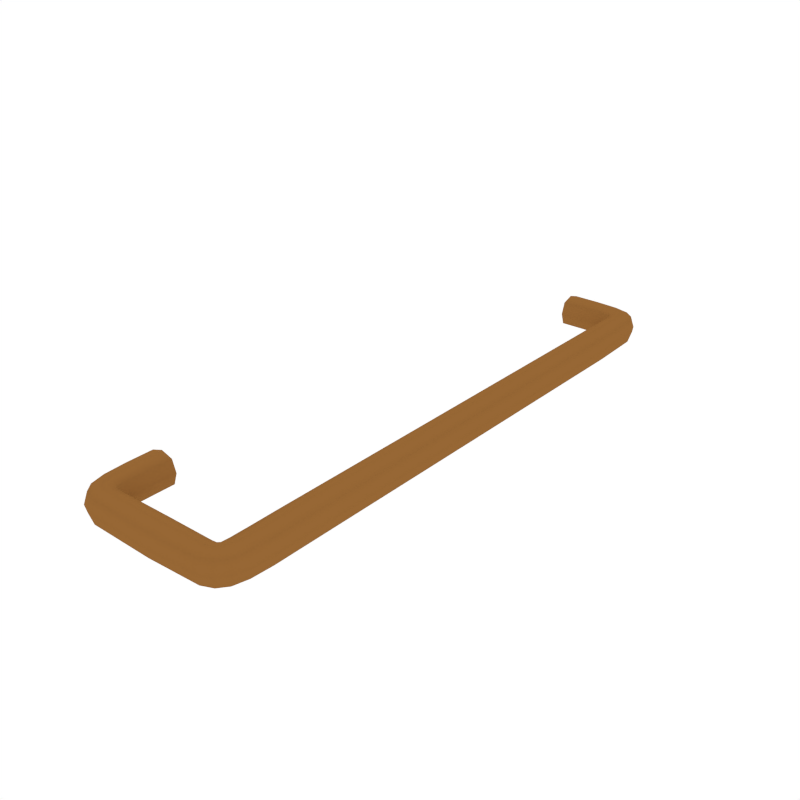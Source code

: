 # Source: Pipe_Corner_2.blend  (saved by Blender 2.79.0; exported with 4.5.12 LTS)
import bpy
from mathutils import Matrix  # noqa: F401  (used for matrix-valued properties, if any)

bpy.ops.wm.read_factory_settings(use_empty=True)
scene = bpy.context.scene
scene.name = 'Scene'

# ---- collections
col_collection_1 = bpy.data.collections.new('Collection 1'); scene.collection.children.link(col_collection_1)

# ---- materials (node trees are filled in below, after node groups)
mat_orange = bpy.data.materials.new('Orange')
mat_orange.alpha_threshold = 0.0
mat_orange.diffuse_color = (0.3108, 0.1363, 0.03522, 1.0)
mat_orange.roughness = 0.5

# ---- node groups
ng_auto_smooth = bpy.data.node_groups.new('Auto Smooth', 'GeometryNodeTree')
_s = ng_auto_smooth.interface.new_socket(name='Geometry', in_out='OUTPUT', socket_type='NodeSocketGeometry')
_s = ng_auto_smooth.interface.new_socket(name='Geometry', in_out='INPUT', socket_type='NodeSocketGeometry')
_s = ng_auto_smooth.interface.new_socket(name='Angle', in_out='INPUT', socket_type='NodeSocketFloat')
_s.subtype = 'ANGLE'
_s.min_value = 0.0
_s.max_value = 3.142
ng_auto_smooth.is_modifier = True
_N = ng_auto_smooth.nodes; _L = ng_auto_smooth.links
n0 = _N.new('NodeGroupOutput'); n0.name = 'Group Output'; n0.location = (480, -100)
n1 = _N.new('NodeGroupInput'); n1.name = 'Group Input'; n1.location = (-420, -300)
n2 = _N.new('NodeGroupInput'); n2.name = 'Group Input.001'; n2.location = (-60, -100)
n3 = _N.new('GeometryNodeSetShadeSmooth'); n3.name = 'Set Shade Smooth'; n3.location = (120, -100)
n3.domain = 'EDGE'
n4 = _N.new('GeometryNodeSetShadeSmooth'); n4.name = 'Set Shade Smooth.001'; n4.location = (300, -100)
n5 = _N.new('GeometryNodeInputMeshEdgeAngle'); n5.name = 'Edge Angle'; n5.location = (-420, -220)
n6 = _N.new('GeometryNodeInputEdgeSmooth'); n6.name = 'Is Edge Smooth'; n6.location = (-60, -160)
n7 = _N.new('GeometryNodeInputShadeSmooth'); n7.name = 'Is Face Smooth'; n7.location = (-240, -340)
n8 = _N.new('FunctionNodeBooleanMath'); n8.name = 'Boolean Math'; n8.location = (-60, -220)
n9 = _N.new('FunctionNodeCompare'); n9.name = 'Compare'; n9.location = (-240, -180)
n9.operation = 'LESS_EQUAL'
_L.new(n5.outputs[0], n9.inputs[0])
_L.new(n4.outputs[0], n0.inputs[0])
_L.new(n1.outputs[1], n9.inputs[1])
_L.new(n9.outputs[0], n8.inputs[0])
_L.new(n7.outputs[0], n8.inputs[1])
_L.new(n2.outputs[0], n3.inputs[0])
_L.new(n6.outputs[0], n3.inputs[1])
_L.new(n3.outputs[0], n4.inputs[0])
_L.new(n8.outputs[0], n3.inputs[2])
n0.is_active_output = True

# ---- material node trees

# ---- world
world_world = bpy.data.worlds.new('World'); scene.world = world_world
world_world.color = (1.0, 1.0, 1.0)
world_world.use_sun_shadow = False
world_world.sun_shadow_jitter_overblur = 0.0
world_world.cycles.sampling_method = 'NONE'
world_world.cycles.sample_map_resolution = 256

# ---- meshes
me_cube_039 = bpy.data.meshes.new('Cube.039')
me_cube_039.from_pydata([(0.2191, -1.275, -2.243e-07), (0.418, -1.359, 4.658e-07), (0.3339, -1.315, -0.1058), (0.3339, -1.315, 0.1058), (0.3513, -1.095, 0.105), (0.3513, -1.095, -0.105), (0.456, -1.099, -2.423e-07), (0.2467, -1.091, -2.134e-07), (0.2521, -1.368, 0.1055), (0.285, -1.46, 4.803e-07), (0.2521, -1.368, -0.1055), (0.2498, -1.271, -2.279e-07), (0.2768, -1.437, -0.07733), (0.2768, -1.437, 0.07733), (0.2273, -1.298, 0.08085), (0.2273, -1.298, -0.08085), (-0.07535, -1.474, -1.845e-07), (-0.09414, -1.27, -1.809e-07), (-0.08475, -1.372, 0.1047), (-0.08475, -1.372, -0.1047), (0.3654, -1.426, 4.658e-07), (0.2708, -1.282, -0.08159), (0.3041, -1.352, 0.1061), (0.397, -1.348, -0.07708), (0.3041, -1.352, -0.1061), (0.397, -1.348, 0.07708), (0.2428, -1.278, -2.279e-07), (0.2708, -1.282, 0.08159), (0.3476, -1.236, -0.1052), (0.2484, -1.22, -2.243e-07), (0.3476, -1.236, 0.1052), (0.4468, -1.252, -2.532e-07), (0.4298, -1.098, 0.07812), (0.2729, -1.092, -0.07939), (0.2729, -1.092, 0.07939), (0.4298, -1.098, -0.07812), (0.2449, -0.9218, -2.134e-07), (0.4553, -0.9218, -2.423e-07), (0.3501, -0.9218, -0.105), (0.3501, -0.9218, 0.105), (-0.09179, -1.295, -0.07917), (-0.0777, -1.448, -0.07794), (-0.09179, -1.295, 0.07917), (-0.0777, -1.448, 0.07794), (0.3501, -1.407, 0.07692), (0.2581, -1.296, 0.08216), (0.3501, -1.407, -0.07692), (0.2581, -1.296, -0.08216), (0.2732, -1.224, -0.08027), (0.422, -1.248, -0.07756), (0.2732, -1.224, 0.08028), (0.422, -1.248, 0.07756), (0.429, -0.9218, 0.07872), (0.2712, -0.9218, 0.07872), (0.2712, -0.9218, -0.07872), (0.429, -0.9218, -0.07872), (-0.4609, -1.275, 2.382e-07), (-0.6598, -1.359, -4.555e-07), (-0.5757, -1.315, 0.1058), (-0.5757, -1.315, -0.1058), (-0.5931, -1.095, -0.105), (-0.5931, -1.095, 0.105), (-0.6978, -1.099, 3.249e-07), (-0.4885, -1.091, 2.815e-07), (-0.4939, -1.368, -0.1055), (-0.5268, -1.46, -5.097e-07), (-0.4939, -1.368, 0.1055), (-0.4916, -1.271, 2.454e-07), (-0.5186, -1.437, 0.07733), (-0.5186, -1.437, -0.07733), (-0.4691, -1.298, -0.08085), (-0.4691, -1.298, 0.08085), (-0.6072, -1.426, -4.772e-07), (-0.5126, -1.282, 0.08159), (-0.5459, -1.352, -0.1061), (-0.6387, -1.348, 0.07708), (-0.5459, -1.352, 0.1061), (-0.6387, -1.348, -0.07708), (-0.4846, -1.278, 2.454e-07), (-0.5126, -1.282, -0.08159), (-0.5894, -1.236, 0.1052), (-0.4902, -1.22, 2.563e-07), (-0.5894, -1.236, -0.1052), (-0.6886, -1.252, 2.96e-07), (-0.6716, -1.098, -0.07812), (-0.5147, -1.092, 0.07939), (-0.5147, -1.092, -0.07939), (-0.6716, -1.098, 0.07812), (-0.4867, -0.9218, 3.249e-07), (-0.6971, -0.9218, 3.719e-07), (-0.5919, -0.9218, 0.105), (-0.5919, -0.9218, -0.105), (-0.5919, -1.407, -0.07692), (-0.4999, -1.296, -0.08216), (-0.5919, -1.407, 0.07692), (-0.4999, -1.296, 0.08216), (-0.515, -1.224, 0.08027), (-0.6638, -1.248, 0.07756), (-0.515, -1.224, -0.08028), (-0.6638, -1.248, -0.07756), (-0.6708, -0.9218, -0.07872), (-0.513, -0.9218, -0.07872), (-0.513, -0.9218, 0.07872), (-0.6708, -0.9218, 0.07872), (0.2575, 2.232, -2.294e-07), (0.3411, 2.431, 4.607e-07), (0.2974, 2.347, -0.1058), (0.2974, 2.347, 0.1058), (0.07715, 2.365, 0.105), (0.07715, 2.365, -0.105), (0.08112, 2.469, -2.474e-07), (0.07319, 2.26, -2.185e-07), (0.35, 2.265, 0.1055), (0.4425, 2.298, 4.752e-07), (0.35, 2.265, -0.1055), (0.2536, 2.263, -2.33e-07), (0.4194, 2.29, -0.07733), (0.4194, 2.29, 0.07733), (0.2806, 2.241, 0.08085), (0.2806, 2.241, -0.08085), (0.4562, 1.938, -1.896e-07), (0.2519, 1.919, -1.86e-07), (0.3541, 1.928, 0.1047), (0.3541, 1.928, -0.1047), (0.408, 2.379, 4.607e-07), (0.2645, 2.284, -0.08159), (0.3341, 2.317, 0.1061), (0.3302, 2.41, -0.07708), (0.3341, 2.317, -0.1061), (0.3302, 2.41, 0.07708), (0.2602, 2.256, -2.33e-07), (0.2645, 2.284, 0.08159), (0.2187, 2.361, -0.1052), (0.2028, 2.262, -2.294e-07), (0.2187, 2.361, 0.1052), (0.2346, 2.46, -2.583e-07), (0.08013, 2.443, 0.07812), (0.07418, 2.286, -0.07939), (0.07418, 2.286, 0.07939), (0.08013, 2.443, -0.07812), (-0.09589, 2.258, -2.185e-07), (-0.09589, 2.469, -2.474e-07), (-0.09589, 2.363, -0.105), (-0.09589, 2.363, 0.105), (0.2775, 1.921, -0.07917), (0.4307, 1.935, -0.07794), (0.2775, 1.921, 0.07917), (0.4307, 1.935, 0.07794), (0.3895, 2.363, 0.07692), (0.2787, 2.271, 0.08216), (0.3895, 2.363, -0.07692), (0.2787, 2.271, -0.08216), (0.2068, 2.286, -0.08027), (0.2306, 2.435, -0.07756), (0.2068, 2.286, 0.08028), (0.2306, 2.435, 0.07756), (-0.09589, 2.442, 0.07872), (-0.09589, 2.284, 0.07872), (-0.09589, 2.284, -0.07872), (-0.09589, 2.442, -0.07872)], [], [(0, 26, 47, 15), (0, 15, 40, 17), (0, 17, 42, 14), (0, 14, 45, 26), (1, 31, 51, 25), (1, 25, 44, 20), (1, 20, 46, 23), (1, 23, 49, 31), (2, 28, 49, 23), (2, 23, 46, 24), (2, 24, 47, 21), (2, 21, 48, 28), (3, 30, 50, 27), (3, 27, 45, 22), (3, 22, 44, 25), (3, 25, 51, 30), (4, 39, 53, 34), (4, 34, 50, 30), (4, 30, 51, 32), (4, 32, 52, 39), (5, 38, 55, 35), (5, 35, 49, 28), (5, 28, 48, 33), (5, 33, 54, 38), (6, 37, 52, 32), (6, 32, 51, 31), (6, 31, 49, 35), (6, 35, 55, 37), (7, 36, 54, 33), (7, 33, 48, 29), (7, 29, 50, 34), (7, 34, 53, 36), (8, 22, 45, 14), (8, 14, 42, 18), (8, 18, 43, 13), (8, 13, 44, 22), (9, 20, 44, 13), (9, 13, 43, 16), (9, 16, 41, 12), (9, 12, 46, 20), (10, 24, 46, 12), (10, 12, 41, 19), (10, 19, 40, 15), (10, 15, 47, 24), (11, 29, 48, 21), (11, 21, 47, 26), (11, 26, 45, 27), (11, 27, 50, 29), (43, 68, 65, 16), (64, 70, 40, 19), (42, 71, 66, 18), (66, 68, 43, 18), (56, 78, 95, 71), (17, 56, 71, 42), (56, 70, 93, 78), (57, 83, 99, 77), (57, 77, 92, 72), (57, 72, 94, 75), (57, 75, 97, 83), (58, 80, 97, 75), (58, 75, 94, 76), (58, 76, 95, 73), (58, 73, 96, 80), (59, 82, 98, 79), (59, 79, 93, 74), (59, 74, 92, 77), (59, 77, 99, 82), (60, 91, 101, 86), (60, 86, 98, 82), (60, 82, 99, 84), (60, 84, 100, 91), (61, 90, 103, 87), (61, 87, 97, 80), (61, 80, 96, 85), (61, 85, 102, 90), (62, 89, 100, 84), (62, 84, 99, 83), (62, 83, 97, 87), (62, 87, 103, 89), (63, 88, 102, 85), (63, 85, 96, 81), (63, 81, 98, 86), (63, 86, 101, 88), (64, 74, 93, 70), (64, 69, 92, 74), (65, 72, 92, 69), (40, 70, 56, 17), (16, 65, 69, 41), (65, 68, 94, 72), (66, 76, 94, 68), (41, 69, 64, 19), (66, 71, 95, 76), (67, 81, 96, 73), (67, 73, 95, 78), (67, 78, 93, 79), (67, 79, 98, 81), (104, 130, 151, 119), (104, 119, 144, 121), (104, 121, 146, 118), (104, 118, 149, 130), (105, 135, 155, 129), (105, 129, 148, 124), (105, 124, 150, 127), (105, 127, 153, 135), (106, 132, 153, 127), (106, 127, 150, 128), (106, 128, 151, 125), (106, 125, 152, 132), (107, 134, 154, 131), (107, 131, 149, 126), (107, 126, 148, 129), (107, 129, 155, 134), (108, 143, 157, 138), (108, 138, 154, 134), (108, 134, 155, 136), (108, 136, 156, 143), (109, 142, 159, 139), (109, 139, 153, 132), (109, 132, 152, 137), (109, 137, 158, 142), (110, 141, 156, 136), (110, 136, 155, 135), (110, 135, 153, 139), (110, 139, 159, 141), (111, 140, 158, 137), (111, 137, 152, 133), (111, 133, 154, 138), (111, 138, 157, 140), (112, 126, 149, 118), (112, 118, 146, 122), (112, 122, 147, 117), (112, 117, 148, 126), (113, 124, 148, 117), (113, 117, 147, 120), (113, 120, 145, 116), (113, 116, 150, 124), (114, 128, 150, 116), (114, 116, 145, 123), (114, 123, 144, 119), (114, 119, 151, 128), (115, 133, 152, 125), (115, 125, 151, 130), (115, 130, 149, 131), (115, 131, 154, 133), (53, 146, 121, 36), (39, 122, 146, 53), (52, 147, 122, 39), (37, 120, 147, 52), (55, 145, 120, 37), (38, 123, 145, 55), (54, 144, 123, 38), (36, 121, 144, 54)])
me_cube_039.polygons.foreach_set('use_smooth', [True] * 152)
_uv = me_cube_039.uv_layers.new(name='UVMap')
_uv.uv.foreach_set('vector', [0.0, 0.0, 0.0, 0.0, 0.0, 0.0, 0.0, 0.0, 0.0, 0.0, 0.0, 0.0, 0.0, 0.0, 0.0, 0.0, 0.0, 0.0, 0.0, 0.0, 0.0, 0.0, 0.0, 0.0, 0.0, 0.0, 0.0, 0.0, 0.0, 0.0, 0.0, 0.0, 0.0, 0.0, 0.0, 0.0, 0.0, 0.0, 0.0, 0.0, 0.0, 0.0, 0.0, 0.0, 0.0, 0.0, 0.0, 0.0, 0.0, 0.0, 0.0, 0.0, 0.0, 0.0, 0.0, 0.0, 0.0, 0.0, 0.0, 0.0, 0.0, 0.0, 0.0, 0.0, 0.0, 0.0, 0.0, 0.0, 0.0, 0.0, 0.0, 0.0, 0.0, 0.0, 0.0, 0.0, 0.0, 0.0, 0.0, 0.0, 0.0, 0.0, 0.0, 0.0, 0.0, 0.0, 0.0, 0.0, 0.0, 0.0, 0.0, 0.0, 0.0, 0.0, 0.0, 0.0, 0.0, 0.0, 0.0, 0.0, 0.0, 0.0, 0.0, 0.0, 0.0, 0.0, 0.0, 0.0, 0.0, 0.0, 0.0, 0.0, 0.0, 0.0, 0.0, 0.0, 0.0, 0.0, 0.0, 0.0, 0.0, 0.0, 0.0, 0.0, 0.0, 0.0, 0.0, 0.0, 0.0, 0.0, 0.0, 0.0, 0.0, 0.0, 0.0, 0.0, 0.0, 0.0, 0.0, 0.0, 0.0, 0.0, 0.0, 0.0, 0.0, 0.0, 0.0, 0.0, 0.0, 0.0, 0.0, 0.0, 0.0, 0.0, 0.0, 0.0, 0.0, 0.0, 0.0, 0.0, 0.0, 0.0, 0.0, 0.0, 0.0, 0.0, 0.0, 0.0, 0.0, 0.0, 0.0, 0.0, 0.0, 0.0, 0.0, 0.0, 0.0, 0.0, 0.0, 0.0, 0.0, 0.0, 0.0, 0.0, 0.0, 0.0, 0.0, 0.0, 0.0, 0.0, 0.0, 0.0, 0.0, 0.0, 0.0, 0.0, 0.0, 0.0, 0.0, 0.0, 0.0, 0.0, 0.0, 0.0, 0.0, 0.0, 0.0, 0.0, 0.0, 0.0, 0.0, 0.0, 0.0, 0.0, 0.0, 0.0, 0.0, 0.0, 0.0, 0.0, 0.0, 0.0, 0.0, 0.0, 0.0, 0.0, 0.0, 0.0, 0.0, 0.0, 0.0, 0.0, 0.0, 0.0, 0.0, 0.0, 0.0, 0.0, 0.0, 0.0, 0.0, 0.0, 0.0, 0.0, 0.0, 0.0, 0.0, 0.0, 0.0, 0.0, 0.0, 0.0, 0.0, 0.0, 0.0, 0.0, 0.0, 0.0, 0.0, 0.0, 0.0, 0.0, 0.0, 0.0, 0.0, 0.0, 0.0, 0.0, 0.0, 0.0, 0.0, 0.0, 0.0, 0.0, 0.0, 0.0, 0.0, 0.0, 0.0, 0.0, 0.0, 0.0, 0.0, 0.0, 0.0, 0.0, 0.0, 0.0, 0.0, 0.0, 0.0, 0.0, 0.0, 0.0, 0.0, 0.0, 0.0, 0.0, 0.0, 0.0, 0.0, 0.0, 0.0, 0.0, 0.0, 0.0, 0.0, 0.0, 0.0, 0.0, 0.0, 0.0, 0.0, 0.0, 0.0, 0.0, 0.0, 0.0, 0.0, 0.0, 0.0, 0.0, 0.0, 0.0, 0.0, 0.0, 0.0, 0.0, 0.0, 0.0, 0.0, 0.0, 0.0, 0.0, 0.0, 0.0, 0.0, 0.0, 0.0, 0.0, 0.0, 0.0, 0.0, 0.0, 0.0, 0.0, 0.0, 0.0, 0.0, 0.0, 0.0, 0.0, 0.0, 0.0, 0.0, 0.0, 0.0, 0.0, 0.0, 0.0, 0.0, 0.0, 0.0, 0.0, 0.0, 0.0, 0.0, 0.0, 0.0, 0.0, 0.0, 0.0, 0.0, 0.0, 0.0, 0.0, 0.0, 0.0, 0.0, 0.0, 0.0, 0.0, 0.0, 0.0, 0.0, 0.0, 0.0, 0.0, 0.0, 0.0, 0.0, 0.0, 0.0, 0.0, 0.0, 0.0, 0.0, 0.0, 0.0, 0.0, 0.0, 0.0, 0.0, 0.0, 0.0, 0.0, 0.0, 0.0, 0.0, 0.0, 0.0, 0.0, 0.0, 0.0, 0.0, 0.0, 0.0, 0.0, 0.0, 0.0, 0.0, 0.0, 0.0, 0.0, 0.0, 0.0, 0.0, 0.0, 0.0, 0.0, 0.0, 0.0, 0.0, 0.0, 0.0, 0.0, 0.0, 0.0, 0.0, 0.0, 0.0, 0.0, 0.0, 0.0, 0.0, 0.0, 0.0, 0.0, 0.0, 0.0, 0.0, 0.0, 0.0, 0.0, 0.0, 0.0, 0.0, 0.0, 0.0, 0.0, 0.0, 0.0, 0.0, 0.0, 0.0, 0.0, 0.0, 0.0, 0.0, 0.0, 0.0, 0.0, 0.0, 0.0, 0.0, 0.0, 0.0, 0.0, 0.0, 0.0, 0.0, 0.0, 0.0, 0.0, 0.0, 0.0, 0.0, 0.0, 0.0, 0.0, 0.0, 0.0, 0.0, 0.0, 0.0, 0.0, 0.0, 0.0, 0.0, 0.0, 0.0, 0.0, 0.0, 0.0, 0.0, 0.0, 0.0, 0.0, 0.0, 0.0, 0.0, 0.0, 0.0, 0.0, 0.0, 0.0, 0.0, 0.0, 0.0, 0.0, 0.0, 0.0, 0.0, 0.0, 0.0, 0.0, 0.0, 0.0, 0.0, 0.0, 0.0, 0.0, 0.0, 0.0, 0.0, 0.0, 0.0, 0.0, 0.0, 0.0, 0.0, 0.0, 0.0, 0.0, 0.0, 0.0, 0.0, 0.0, 0.0, 0.0, 0.0, 0.0, 0.0, 0.0, 0.0, 0.0, 0.0, 0.0, 0.0, 0.0, 0.0, 0.0, 0.0, 0.0, 0.0, 0.0, 0.0, 0.0, 0.0, 0.0, 0.0, 0.0, 0.0, 0.0, 0.0, 0.0, 0.0, 0.0, 0.0, 0.0, 0.0, 0.0, 0.0, 0.0, 0.0, 0.0, 0.0, 0.0, 0.0, 0.0, 0.0, 0.0, 0.0, 0.0, 0.0, 0.0, 0.0, 0.0, 0.0, 0.0, 0.0, 0.0, 0.0, 0.0, 0.0, 0.0, 0.0, 0.0, 0.0, 0.0, 0.0, 0.0, 0.0, 0.0, 0.0, 0.0, 0.0, 0.0, 0.0, 0.0, 0.0, 0.0, 0.0, 0.0, 0.0, 0.0, 0.0, 0.0, 0.0, 0.0, 0.0, 0.0, 0.0, 0.0, 0.0, 0.0, 0.0, 0.0, 0.0, 0.0, 0.0, 0.0, 0.0, 0.0, 0.0, 0.0, 0.0, 0.0, 0.0, 0.0, 0.0, 0.0, 0.0, 0.0, 0.0, 0.0, 0.0, 0.0, 0.0, 0.0, 0.0, 0.0, 0.0, 0.0, 0.0, 0.0, 0.0, 0.0, 0.0, 0.0, 0.0, 0.0, 0.0, 0.0, 0.0, 0.0, 0.0, 0.0, 0.0, 0.0, 0.0, 0.0, 0.0, 0.0, 0.0, 0.0, 0.0, 0.0, 0.0, 0.0, 0.0, 0.0, 0.0, 0.0, 0.0, 0.0, 0.0, 0.0, 0.0, 0.0, 0.0, 0.0, 0.0, 0.0, 0.0, 0.0, 0.0, 0.0, 0.0, 0.0, 0.0, 0.0, 0.0, 0.0, 0.0, 0.0, 0.0, 0.0, 0.0, 0.0, 0.0, 0.0, 0.0, 0.0, 0.0, 0.0, 0.0, 0.0, 0.0, 0.0, 0.0, 0.0, 0.0, 0.0, 0.0, 0.0, 0.0, 0.0, 0.0, 0.0, 0.0, 0.0, 0.0, 0.0, 0.0, 0.0, 0.0, 0.0, 0.0, 0.0, 0.0, 0.0, 0.0, 0.0, 0.0, 0.0, 0.0, 0.0, 0.0, 0.0, 0.0, 0.0, 0.0, 0.0, 0.0, 0.0, 0.0, 0.0, 0.0, 0.0, 0.0, 0.0, 0.0, 0.0, 0.0, 0.0, 0.0, 0.0, 0.0, 0.0, 0.0, 0.0, 0.0, 0.0, 0.0, 0.0, 0.0, 0.0, 0.0, 0.0, 0.0, 0.0, 0.0, 0.0, 0.0, 0.0, 0.0, 0.0, 0.0, 0.0, 0.0, 0.0, 0.0, 0.0, 0.0, 0.0, 0.0, 0.0, 0.0, 0.0, 0.0, 0.0, 0.0, 0.0, 0.0, 0.0, 0.0, 0.0, 0.0, 0.0, 0.0, 0.0, 0.0, 0.0, 0.0, 0.0, 0.0, 0.0, 0.0, 0.0, 0.0, 0.0, 0.0, 0.0, 0.0, 0.0, 0.0, 0.0, 0.0, 0.0, 0.0, 0.0, 0.0, 0.0, 0.0, 0.0, 0.0, 0.0, 0.0, 0.0, 0.0, 0.0, 0.0, 0.0, 0.0, 0.0, 0.0, 0.0, 0.0, 0.0, 0.0, 0.0, 0.0, 0.0, 0.0, 0.0, 0.0, 0.0, 0.0, 0.0, 0.0, 0.0, 0.0, 0.0, 0.0, 0.0, 0.0, 0.0, 0.0, 0.0, 0.0, 0.0, 0.0, 0.0, 0.0, 0.0, 0.0, 0.0, 0.0, 0.0, 0.0, 0.0, 0.0, 0.0, 0.0, 0.0, 0.0, 0.0, 0.0, 0.0, 0.0, 0.0, 0.0, 0.0, 0.0, 0.0, 0.0, 0.0, 0.0, 0.0, 0.0, 0.0, 0.0, 0.0, 0.0, 0.0, 0.0, 0.0, 0.0, 0.0, 0.0, 0.0, 0.0, 0.0, 0.0, 0.0, 0.0, 0.0, 0.0, 0.0, 0.0, 0.0, 0.0, 0.0, 0.0, 0.0, 0.0, 0.0, 0.0, 0.0, 0.0, 0.0, 0.0, 0.0, 0.0, 0.0, 0.0, 0.0, 0.0, 0.0, 0.0, 0.0, 0.0, 0.0, 0.0, 0.0, 0.0, 0.0, 0.0, 0.0, 0.0, 0.0, 0.0, 0.0, 0.0, 0.0, 0.0, 0.0, 0.0, 0.0, 0.0, 0.0, 0.0, 0.0, 0.0, 0.0, 0.0, 0.0, 0.0, 0.0, 0.0, 0.0, 0.0, 0.0, 0.0, 0.0, 0.0, 0.0, 0.0, 0.0, 0.0, 0.0, 0.0, 0.0, 0.0, 0.0, 0.0, 0.0, 0.0, 0.0, 0.0, 0.0, 0.0, 0.0, 0.0, 0.0, 0.0, 0.0, 0.0, 0.0, 0.0, 0.0, 0.0, 0.0, 0.0, 0.0, 0.0, 0.0, 0.0, 0.0, 0.0, 0.0, 0.0, 0.0, 0.0, 0.0, 0.0, 0.0, 0.0, 0.0, 0.0, 0.0, 0.0, 0.0, 0.0, 0.0, 0.0, 0.0, 0.0, 0.0, 0.0, 0.0, 0.0, 0.0, 0.0, 0.0, 0.0, 0.0, 0.0, 0.0, 0.0, 0.0, 0.0, 0.0, 0.0, 0.0, 0.0, 0.0, 0.0, 0.0, 0.0, 0.0, 0.0, 0.0, 0.0, 0.0, 0.0, 0.0, 0.0, 0.0, 0.0, 0.0, 0.0, 0.0, 0.0, 0.0, 0.0, 0.0, 0.0, 0.0, 0.0, 0.0, 0.0, 0.0, 0.0, 0.0, 0.0, 0.0, 0.0, 0.0, 0.0, 0.0, 0.0, 0.0, 0.0, 0.0, 0.0, 0.0, 0.0, 0.0, 0.0, 0.0, 0.0, 0.0, 0.0, 0.0, 0.0, 0.0, 0.0, 0.0, 0.0, 0.0, 0.0, 0.0, 0.0, 0.0, 0.0, 0.0, 0.0, 0.0, 0.0, 0.0, 0.0, 0.0, 0.0, 0.0, 0.0, 0.0, 0.0, 0.0, 0.0, 0.0, 0.0, 0.0, 0.0, 0.0, 0.0, 0.0, 0.0, 0.0, 0.0, 0.0, 0.0, 0.0, 0.0, 0.0, 0.0, 0.0, 0.0, 0.0, 0.0, 0.0, 0.0, 0.0, 0.0, 0.0, 0.0, 0.0, 0.0, 0.0, 0.0, 0.0, 0.0, 0.0, 0.0, 0.0, 0.0, 0.0, 0.0, 0.0, 0.0, 0.0, 0.0, 0.0, 0.0, 0.0, 0.0, 0.0, 0.0, 0.0, 0.0, 0.0, 0.0, 0.0, 0.0, 0.0, 0.0, 0.0, 0.0, 0.0, 0.0, 0.0, 0.0, 0.0, 0.0, 0.0, 0.0, 0.0, 0.0, 0.0, 0.0, 0.0, 0.0, 0.0, 0.0, 0.0, 0.0, 0.0, 0.0, 0.0, 0.0, 0.0, 0.0, 0.0, 0.0, 0.0])
me_cube_039.materials.append(mat_orange)
me_cube_039.use_remesh_preserve_volume = False
me_cube_039.use_remesh_preserve_attributes = False
me_cube_039.use_mirror_vertex_groups = False
me_cube_039.update()

# ---- objects
ob_pipe_corner_2 = bpy.data.objects.new('Pipe_Corner_2', me_cube_039)

# ---- transforms, parenting, visibility, modifiers, constraints
ob_pipe_corner_2.location = (0.0, 0.0, 0.0)
ob_pipe_corner_2.lineart.crease_threshold = 0.0
_m = ob_pipe_corner_2.modifiers.new('Auto Smooth', 'NODES')
_m.node_group = ng_auto_smooth
_gi = [s.identifier for s in ng_auto_smooth.interface.items_tree if s.item_type == 'SOCKET' and s.in_out == 'INPUT']
_m[_gi[1]] = 1.082  # Angle

# ---- collection membership
col_collection_1.objects.link(ob_pipe_corner_2)

# ---- scene / render settings (as saved in the file)
scene.frame_start = 1; scene.frame_end = 250; scene.frame_set(0)
scene.render.engine = 'CYCLES'
scene.render.resolution_x = 1000
scene.render.resolution_y = 1000
scene.render.dither_intensity = 0.0
scene.cycles.samples = 200
scene.cycles.sampling_pattern = 'TABULATED_SOBOL'
scene.cycles.light_sampling_threshold = 0.0
scene.cycles.use_adaptive_sampling = False
scene.cycles.use_light_tree = False
scene.cycles.caustics_reflective = False
scene.cycles.caustics_refractive = False
scene.cycles.blur_glossy = 0.0
scene.cycles.max_bounces = 2
scene.cycles.pixel_filter_type = 'GAUSSIAN'
scene.cycles.sample_clamp_indirect = 0.0
scene.view_settings.view_transform = 'Standard'
bpy.context.view_layer.update()

# ---- added for rendering (the .blend has no active camera): camera
cam_auto = bpy.data.cameras.new('AutoCamera')
cam_auto.lens = 50.0
cam_auto.sensor_width = 36.0
cam_auto.clip_end = 1000.0
ob_auto_camera = bpy.data.objects.new('AutoCamera', cam_auto)
scene.collection.objects.link(ob_auto_camera)
ob_auto_camera.location = (3.68555, -4.06996, 3.04507)
ob_auto_camera.rotation_euler = (1.09748, -7.21219e-08, 0.694738)
scene.camera = ob_auto_camera
bpy.context.view_layer.update()
